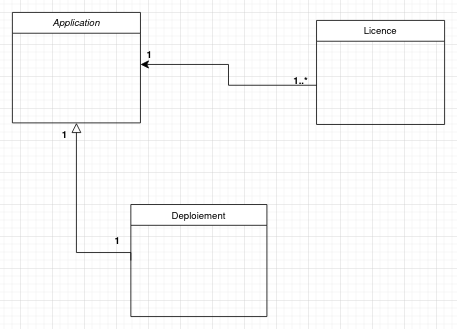

The diagram above was exported from draw.io. Its source (the exported page's mxGraphModel, read from the mxfile embedded in the PNG):
<mxGraphModel dx="880" dy="419" grid="1" gridSize="10" guides="1" tooltips="1" connect="1" arrows="1" fold="1" page="1" pageScale="1" pageWidth="827" pageHeight="1169" math="0" shadow="0">
  <root>
    <mxCell id="WIyWlLk6GJQsqaUBKTNV-0" />
    <mxCell id="WIyWlLk6GJQsqaUBKTNV-1" parent="WIyWlLk6GJQsqaUBKTNV-0" />
    <mxCell id="zkfFHV4jXpPFQw0GAbJ--0" value="Application" style="swimlane;fontStyle=2;align=center;verticalAlign=top;childLayout=stackLayout;horizontal=1;startSize=26;horizontalStack=0;resizeParent=1;resizeLast=0;collapsible=1;marginBottom=0;rounded=0;shadow=0;strokeWidth=1;" parent="WIyWlLk6GJQsqaUBKTNV-1" vertex="1">
      <mxGeometry x="190" y="120" width="160" height="138" as="geometry">
        <mxRectangle x="230" y="140" width="160" height="26" as="alternateBounds" />
      </mxGeometry>
    </mxCell>
    <mxCell id="zkfFHV4jXpPFQw0GAbJ--13" value="Deploiement" style="swimlane;fontStyle=0;align=center;verticalAlign=top;childLayout=stackLayout;horizontal=1;startSize=26;horizontalStack=0;resizeParent=1;resizeLast=0;collapsible=1;marginBottom=0;rounded=0;shadow=0;strokeWidth=1;" parent="WIyWlLk6GJQsqaUBKTNV-1" vertex="1">
      <mxGeometry x="338" y="360" width="170" height="140" as="geometry">
        <mxRectangle x="340" y="380" width="170" height="26" as="alternateBounds" />
      </mxGeometry>
    </mxCell>
    <mxCell id="zkfFHV4jXpPFQw0GAbJ--16" value="" style="endArrow=block;endSize=10;endFill=0;shadow=0;strokeWidth=1;rounded=0;edgeStyle=elbowEdgeStyle;elbow=vertical;exitX=0;exitY=0.5;exitDx=0;exitDy=0;" parent="WIyWlLk6GJQsqaUBKTNV-1" source="zkfFHV4jXpPFQw0GAbJ--13" target="zkfFHV4jXpPFQw0GAbJ--0" edge="1">
      <mxGeometry width="160" relative="1" as="geometry">
        <mxPoint x="210" y="373" as="sourcePoint" />
        <mxPoint x="310" y="271" as="targetPoint" />
        <Array as="points">
          <mxPoint x="270" y="420" />
        </Array>
      </mxGeometry>
    </mxCell>
    <mxCell id="zkfFHV4jXpPFQw0GAbJ--17" value="Licence" style="swimlane;fontStyle=0;align=center;verticalAlign=top;childLayout=stackLayout;horizontal=1;startSize=26;horizontalStack=0;resizeParent=1;resizeLast=0;collapsible=1;marginBottom=0;rounded=0;shadow=0;strokeWidth=1;" parent="WIyWlLk6GJQsqaUBKTNV-1" vertex="1">
      <mxGeometry x="570" y="130" width="160" height="130" as="geometry">
        <mxRectangle x="550" y="140" width="160" height="26" as="alternateBounds" />
      </mxGeometry>
    </mxCell>
    <mxCell id="tLsBx5x02-XBttb4bgBZ-6" value="" style="edgeStyle=elbowEdgeStyle;elbow=horizontal;endArrow=classic;html=1;curved=0;rounded=0;endSize=8;startSize=8;entryX=1;entryY=0.5;entryDx=0;entryDy=0;exitX=0;exitY=0.5;exitDx=0;exitDy=0;" edge="1" parent="WIyWlLk6GJQsqaUBKTNV-1">
      <mxGeometry width="50" height="50" relative="1" as="geometry">
        <mxPoint x="570" y="211" as="sourcePoint" />
        <mxPoint x="350" y="185" as="targetPoint" />
      </mxGeometry>
    </mxCell>
    <mxCell id="tLsBx5x02-XBttb4bgBZ-7" value="&lt;b&gt;1..*&lt;/b&gt;" style="text;html=1;align=center;verticalAlign=middle;resizable=0;points=[];autosize=1;strokeColor=none;fillColor=none;" vertex="1" parent="WIyWlLk6GJQsqaUBKTNV-1">
      <mxGeometry x="530" y="190" width="40" height="30" as="geometry" />
    </mxCell>
    <mxCell id="tLsBx5x02-XBttb4bgBZ-9" value="&lt;b&gt;1&lt;/b&gt;" style="text;html=1;align=center;verticalAlign=middle;resizable=0;points=[];autosize=1;strokeColor=none;fillColor=none;" vertex="1" parent="WIyWlLk6GJQsqaUBKTNV-1">
      <mxGeometry x="346" y="158" width="30" height="30" as="geometry" />
    </mxCell>
    <mxCell id="tLsBx5x02-XBttb4bgBZ-10" value="&lt;b&gt;1&lt;/b&gt;" style="text;html=1;align=center;verticalAlign=middle;resizable=0;points=[];autosize=1;strokeColor=none;fillColor=none;" vertex="1" parent="WIyWlLk6GJQsqaUBKTNV-1">
      <mxGeometry x="240" y="258" width="30" height="30" as="geometry" />
    </mxCell>
    <mxCell id="tLsBx5x02-XBttb4bgBZ-11" value="&lt;b&gt;1&lt;/b&gt;" style="text;html=1;align=center;verticalAlign=middle;resizable=0;points=[];autosize=1;strokeColor=none;fillColor=none;" vertex="1" parent="WIyWlLk6GJQsqaUBKTNV-1">
      <mxGeometry x="306" y="390" width="30" height="30" as="geometry" />
    </mxCell>
  </root>
</mxGraphModel>